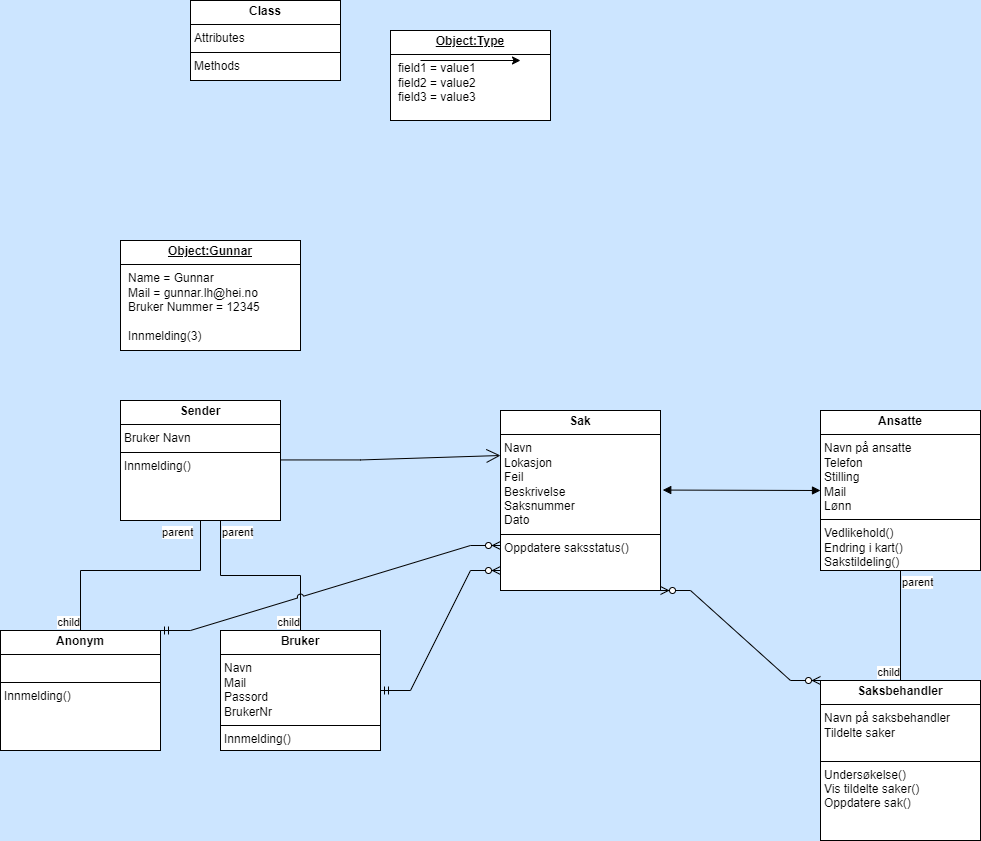

The diagram above was exported from draw.io. Its source (the exported page's mxGraphModel, read from the mxfile embedded in the PNG):
<mxGraphModel dx="2139" dy="1956" grid="1" gridSize="10" guides="1" tooltips="1" connect="1" arrows="1" fold="1" page="1" pageScale="1" pageWidth="850" pageHeight="1100" background="#CCE5FF" math="0" shadow="0">
  <root>
    <mxCell id="0" />
    <mxCell id="1" parent="0" />
    <mxCell id="ISv67wAiZ98y2486Zf-K-17" value="&lt;p style=&quot;margin:0px;margin-top:4px;text-align:center;&quot;&gt;&lt;b&gt;Class&lt;/b&gt;&lt;/p&gt;&lt;hr size=&quot;1&quot; style=&quot;border-style:solid;&quot;&gt;&lt;p style=&quot;margin:0px;margin-left:4px;&quot;&gt;Attributes&lt;/p&gt;&lt;hr size=&quot;1&quot; style=&quot;border-style:solid;&quot;&gt;&lt;p style=&quot;margin:0px;margin-left:4px;&quot;&gt;Methods&lt;/p&gt;" style="verticalAlign=top;align=left;overflow=fill;html=1;whiteSpace=wrap;" vertex="1" parent="1">
      <mxGeometry x="-30" y="-210" width="150" height="80" as="geometry" />
    </mxCell>
    <mxCell id="ISv67wAiZ98y2486Zf-K-18" value="&lt;p style=&quot;margin:0px;margin-top:4px;text-align:center;&quot;&gt;&lt;b&gt;Bruker&lt;/b&gt;&lt;/p&gt;&lt;hr size=&quot;1&quot; style=&quot;border-style:solid;&quot;&gt;&lt;p style=&quot;margin:0px;margin-left:4px;&quot;&gt;&lt;span style=&quot;background-color: initial;&quot;&gt;Navn&lt;/span&gt;&lt;/p&gt;&lt;p style=&quot;margin:0px;margin-left:4px;&quot;&gt;&lt;span style=&quot;background-color: initial;&quot;&gt;Mail&lt;/span&gt;&lt;br&gt;&lt;/p&gt;&lt;p style=&quot;margin:0px;margin-left:4px;&quot;&gt;&lt;span style=&quot;background-color: initial;&quot;&gt;Passord&lt;/span&gt;&lt;/p&gt;&lt;p style=&quot;margin:0px;margin-left:4px;&quot;&gt;BrukerNr&lt;/p&gt;&lt;hr size=&quot;1&quot; style=&quot;border-style:solid;&quot;&gt;&lt;p style=&quot;margin:0px;margin-left:4px;&quot;&gt;Innmelding()&lt;/p&gt;&lt;p style=&quot;margin:0px;margin-left:4px;&quot;&gt;&lt;br&gt;&lt;/p&gt;&lt;p style=&quot;margin:0px;margin-left:4px;&quot;&gt;&lt;br&gt;&lt;/p&gt;" style="verticalAlign=top;align=left;overflow=fill;html=1;whiteSpace=wrap;" vertex="1" parent="1">
      <mxGeometry y="420" width="160" height="120" as="geometry" />
    </mxCell>
    <mxCell id="ISv67wAiZ98y2486Zf-K-19" value="&lt;p style=&quot;margin:0px;margin-top:4px;text-align:center;&quot;&gt;&lt;b&gt;Saksbehandler&lt;/b&gt;&lt;/p&gt;&lt;hr size=&quot;1&quot; style=&quot;border-style:solid;&quot;&gt;&lt;p style=&quot;margin:0px;margin-left:4px;&quot;&gt;Navn på saksbehandler&lt;/p&gt;&lt;p style=&quot;margin:0px;margin-left:4px;&quot;&gt;Tildelte saker&lt;/p&gt;&lt;p style=&quot;margin:0px;margin-left:4px;&quot;&gt;&lt;br&gt;&lt;/p&gt;&lt;hr size=&quot;1&quot; style=&quot;border-style:solid;&quot;&gt;&lt;p style=&quot;margin:0px;margin-left:4px;&quot;&gt;Undersøkelse()&lt;/p&gt;&lt;p style=&quot;margin:0px;margin-left:4px;&quot;&gt;Vis tildelte saker()&lt;/p&gt;&lt;p style=&quot;margin:0px;margin-left:4px;&quot;&gt;Oppdatere sak()&lt;/p&gt;" style="verticalAlign=top;align=left;overflow=fill;html=1;whiteSpace=wrap;" vertex="1" parent="1">
      <mxGeometry x="600" y="470" width="160" height="160" as="geometry" />
    </mxCell>
    <mxCell id="ISv67wAiZ98y2486Zf-K-20" value="&lt;p style=&quot;margin:0px;margin-top:4px;text-align:center;text-decoration:underline;&quot;&gt;&lt;b&gt;Object:Type&lt;/b&gt;&lt;/p&gt;&lt;hr size=&quot;1&quot; style=&quot;border-style:solid;&quot;/&gt;&lt;p style=&quot;margin:0px;margin-left:8px;&quot;&gt;field1 = value1&lt;br/&gt;field2 = value2&lt;br&gt;field3 = value3&lt;/p&gt;" style="verticalAlign=top;align=left;overflow=fill;html=1;whiteSpace=wrap;" vertex="1" parent="1">
      <mxGeometry x="170" y="-180" width="160" height="90" as="geometry" />
    </mxCell>
    <mxCell id="ISv67wAiZ98y2486Zf-K-23" value="&lt;p style=&quot;margin:0px;margin-top:4px;text-align:center;&quot;&gt;&lt;b&gt;Ansatte&lt;/b&gt;&lt;/p&gt;&lt;hr size=&quot;1&quot; style=&quot;border-style:solid;&quot;&gt;&lt;p style=&quot;margin:0px;margin-left:4px;&quot;&gt;Navn på ansatte&lt;/p&gt;&lt;p style=&quot;margin:0px;margin-left:4px;&quot;&gt;Telefon&lt;/p&gt;&lt;p style=&quot;margin:0px;margin-left:4px;&quot;&gt;Stilling&lt;/p&gt;&lt;p style=&quot;margin:0px;margin-left:4px;&quot;&gt;Mail&lt;/p&gt;&lt;p style=&quot;margin:0px;margin-left:4px;&quot;&gt;Lønn&lt;/p&gt;&lt;hr size=&quot;1&quot; style=&quot;border-style:solid;&quot;&gt;&lt;p style=&quot;margin:0px;margin-left:4px;&quot;&gt;Vedlikehold()&lt;/p&gt;&lt;p style=&quot;margin:0px;margin-left:4px;&quot;&gt;Endring i kart()&lt;/p&gt;&lt;p style=&quot;margin:0px;margin-left:4px;&quot;&gt;Sakstildeling()&lt;/p&gt;" style="verticalAlign=top;align=left;overflow=fill;html=1;whiteSpace=wrap;" vertex="1" parent="1">
      <mxGeometry x="600" y="200" width="160" height="160" as="geometry" />
    </mxCell>
    <mxCell id="ISv67wAiZ98y2486Zf-K-24" value="" style="endArrow=none;html=1;edgeStyle=orthogonalEdgeStyle;rounded=0;exitX=0.5;exitY=1;exitDx=0;exitDy=0;entryX=0.5;entryY=0;entryDx=0;entryDy=0;" edge="1" parent="1" source="ISv67wAiZ98y2486Zf-K-23" target="ISv67wAiZ98y2486Zf-K-19">
      <mxGeometry relative="1" as="geometry">
        <mxPoint x="390" y="370" as="sourcePoint" />
        <mxPoint x="550" y="370" as="targetPoint" />
      </mxGeometry>
    </mxCell>
    <mxCell id="ISv67wAiZ98y2486Zf-K-25" value="parent" style="edgeLabel;resizable=0;html=1;align=left;verticalAlign=bottom;" connectable="0" vertex="1" parent="ISv67wAiZ98y2486Zf-K-24">
      <mxGeometry x="-1" relative="1" as="geometry">
        <mxPoint y="20" as="offset" />
      </mxGeometry>
    </mxCell>
    <mxCell id="ISv67wAiZ98y2486Zf-K-26" value="child" style="edgeLabel;resizable=0;html=1;align=right;verticalAlign=bottom;" connectable="0" vertex="1" parent="ISv67wAiZ98y2486Zf-K-24">
      <mxGeometry x="1" relative="1" as="geometry" />
    </mxCell>
    <mxCell id="ISv67wAiZ98y2486Zf-K-27" value="" style="endArrow=block;startArrow=block;endFill=1;startFill=1;html=1;rounded=0;entryX=0;entryY=0.5;entryDx=0;entryDy=0;exitX=1.014;exitY=0.442;exitDx=0;exitDy=0;exitPerimeter=0;" edge="1" parent="1" source="ISv67wAiZ98y2486Zf-K-28" target="ISv67wAiZ98y2486Zf-K-23">
      <mxGeometry width="160" relative="1" as="geometry">
        <mxPoint x="470" y="280" as="sourcePoint" />
        <mxPoint x="490.0000000000002" y="180" as="targetPoint" />
      </mxGeometry>
    </mxCell>
    <mxCell id="ISv67wAiZ98y2486Zf-K-28" value="&lt;p style=&quot;margin:0px;margin-top:4px;text-align:center;&quot;&gt;&lt;b&gt;Sak&lt;/b&gt;&lt;/p&gt;&lt;hr size=&quot;1&quot; style=&quot;border-style:solid;&quot;&gt;&lt;p style=&quot;margin:0px;margin-left:4px;&quot;&gt;Navn&lt;/p&gt;&lt;p style=&quot;margin:0px;margin-left:4px;&quot;&gt;Lokasjon&lt;/p&gt;&lt;p style=&quot;margin:0px;margin-left:4px;&quot;&gt;Feil&lt;/p&gt;&lt;p style=&quot;margin:0px;margin-left:4px;&quot;&gt;Beskrivelse&lt;/p&gt;&lt;p style=&quot;margin:0px;margin-left:4px;&quot;&gt;Saksnummer&lt;/p&gt;&lt;p style=&quot;margin:0px;margin-left:4px;&quot;&gt;Dato&lt;/p&gt;&lt;hr size=&quot;1&quot; style=&quot;border-style:solid;&quot;&gt;&lt;p style=&quot;margin:0px;margin-left:4px;&quot;&gt;&lt;span style=&quot;background-color: initial;&quot;&gt;Oppdatere saksstatus()&lt;/span&gt;&lt;/p&gt;" style="verticalAlign=top;align=left;overflow=fill;html=1;whiteSpace=wrap;" vertex="1" parent="1">
      <mxGeometry x="280" y="200" width="160" height="180" as="geometry" />
    </mxCell>
    <mxCell id="ISv67wAiZ98y2486Zf-K-29" value="" style="edgeStyle=entityRelationEdgeStyle;fontSize=12;html=1;endArrow=ERzeroToMany;endFill=1;startArrow=ERzeroToMany;rounded=0;exitX=1;exitY=1;exitDx=0;exitDy=0;entryX=0;entryY=0;entryDx=0;entryDy=0;" edge="1" parent="1" source="ISv67wAiZ98y2486Zf-K-28" target="ISv67wAiZ98y2486Zf-K-19">
      <mxGeometry width="100" height="100" relative="1" as="geometry">
        <mxPoint x="450.0000000000001" y="278.3000000000002" as="sourcePoint" />
        <mxPoint x="530.64" y="530" as="targetPoint" />
        <Array as="points">
          <mxPoint x="460.64" y="340" />
          <mxPoint x="420.64" y="510" />
          <mxPoint x="510" y="490" />
          <mxPoint x="460.64" y="360" />
          <mxPoint x="460.64" y="330" />
          <mxPoint x="460.64" y="410" />
        </Array>
      </mxGeometry>
    </mxCell>
    <mxCell id="ISv67wAiZ98y2486Zf-K-32" value="" style="edgeStyle=entityRelationEdgeStyle;fontSize=12;html=1;endArrow=ERzeroToMany;startArrow=ERmandOne;rounded=0;verticalAlign=middle;jumpStyle=arc;entryX=0;entryY=0.5;entryDx=0;entryDy=0;exitX=1;exitY=0.5;exitDx=0;exitDy=0;" edge="1" parent="1" source="ISv67wAiZ98y2486Zf-K-18">
      <mxGeometry width="100" height="100" relative="1" as="geometry">
        <mxPoint x="160" y="549.9999999999995" as="sourcePoint" />
        <mxPoint x="280" y="360" as="targetPoint" />
        <Array as="points">
          <mxPoint x="180" y="620" />
          <mxPoint x="260" y="640" />
          <mxPoint x="190" y="570" />
          <mxPoint x="260" y="400" />
          <mxPoint x="260" y="490" />
          <mxPoint x="210" y="330" />
          <mxPoint x="210" y="340" />
          <mxPoint x="250" y="630" />
          <mxPoint x="80" y="630" />
          <mxPoint x="250" y="630" />
          <mxPoint x="328.08" y="630" />
          <mxPoint x="288.08" y="700" />
          <mxPoint x="398.08000000000004" y="670" />
          <mxPoint x="308.08" y="690" />
          <mxPoint x="328.08" y="700" />
          <mxPoint x="308.08" y="710" />
        </Array>
      </mxGeometry>
    </mxCell>
    <mxCell id="ISv67wAiZ98y2486Zf-K-33" value="&lt;p style=&quot;margin:0px;margin-top:4px;text-align:center;text-decoration:underline;&quot;&gt;&lt;b&gt;Object:Gunnar&lt;/b&gt;&lt;/p&gt;&lt;hr size=&quot;1&quot; style=&quot;border-style:solid;&quot;&gt;&lt;p style=&quot;margin:0px;margin-left:8px;&quot;&gt;Name = Gunnar&lt;br&gt;Mail = gunnar.lh@hei.no&lt;br&gt;Bruker Nummer = 12345&lt;/p&gt;&lt;p style=&quot;margin:0px;margin-left:8px;&quot;&gt;&lt;br&gt;&lt;/p&gt;&lt;p style=&quot;margin:0px;margin-left:8px;&quot;&gt;Innmelding(3)&lt;/p&gt;" style="verticalAlign=top;align=left;overflow=fill;html=1;whiteSpace=wrap;" vertex="1" parent="1">
      <mxGeometry x="-100" y="30" width="180" height="110" as="geometry" />
    </mxCell>
    <mxCell id="ISv67wAiZ98y2486Zf-K-35" value="" style="edgeStyle=none;orthogonalLoop=1;jettySize=auto;html=1;rounded=0;" edge="1" parent="1">
      <mxGeometry width="100" relative="1" as="geometry">
        <mxPoint x="200" y="-150" as="sourcePoint" />
        <mxPoint x="300" y="-150" as="targetPoint" />
        <Array as="points" />
      </mxGeometry>
    </mxCell>
    <mxCell id="ISv67wAiZ98y2486Zf-K-40" value="&lt;p style=&quot;margin:0px;margin-top:4px;text-align:center;&quot;&gt;&lt;b style=&quot;background-color: initial;&quot;&gt;Sender&lt;/b&gt;&lt;/p&gt;&lt;hr size=&quot;1&quot; style=&quot;border-style:solid;&quot;&gt;&lt;p style=&quot;margin:0px;margin-left:4px;&quot;&gt;Bruker Navn&lt;/p&gt;&lt;hr size=&quot;1&quot; style=&quot;border-style:solid;&quot;&gt;&lt;p style=&quot;margin:0px;margin-left:4px;&quot;&gt;Innmelding()&lt;/p&gt;&lt;p style=&quot;margin:0px;margin-left:4px;&quot;&gt;&lt;br&gt;&lt;/p&gt;" style="verticalAlign=top;align=left;overflow=fill;html=1;whiteSpace=wrap;" vertex="1" parent="1">
      <mxGeometry x="-100" y="190" width="160" height="120" as="geometry" />
    </mxCell>
    <mxCell id="ISv67wAiZ98y2486Zf-K-41" value="&lt;p style=&quot;margin:0px;margin-top:4px;text-align:center;&quot;&gt;&lt;b&gt;Anonym&lt;/b&gt;&lt;/p&gt;&lt;hr size=&quot;1&quot; style=&quot;border-style:solid;&quot;&gt;&lt;p style=&quot;margin:0px;margin-left:4px;&quot;&gt;&lt;br&gt;&lt;/p&gt;&lt;hr size=&quot;1&quot; style=&quot;border-style:solid;&quot;&gt;&lt;p style=&quot;margin:0px;margin-left:4px;&quot;&gt;Innmelding()&lt;/p&gt;&lt;p style=&quot;margin:0px;margin-left:4px;&quot;&gt;&lt;br&gt;&lt;/p&gt;" style="verticalAlign=top;align=left;overflow=fill;html=1;whiteSpace=wrap;" vertex="1" parent="1">
      <mxGeometry x="-220" y="420" width="160" height="120" as="geometry" />
    </mxCell>
    <mxCell id="ISv67wAiZ98y2486Zf-K-45" value="" style="endArrow=none;html=1;edgeStyle=orthogonalEdgeStyle;rounded=0;exitX=0.5;exitY=1;exitDx=0;exitDy=0;entryX=0.5;entryY=0;entryDx=0;entryDy=0;" edge="1" parent="1" source="ISv67wAiZ98y2486Zf-K-40" target="ISv67wAiZ98y2486Zf-K-41">
      <mxGeometry relative="1" as="geometry">
        <mxPoint x="-190" y="360" as="sourcePoint" />
        <mxPoint x="-30" y="360" as="targetPoint" />
        <Array as="points">
          <mxPoint x="-20" y="360" />
          <mxPoint x="-140" y="360" />
        </Array>
      </mxGeometry>
    </mxCell>
    <mxCell id="ISv67wAiZ98y2486Zf-K-46" value="parent" style="edgeLabel;resizable=0;html=1;align=left;verticalAlign=bottom;" connectable="0" vertex="1" parent="ISv67wAiZ98y2486Zf-K-45">
      <mxGeometry x="-1" relative="1" as="geometry">
        <mxPoint x="-40" y="20" as="offset" />
      </mxGeometry>
    </mxCell>
    <mxCell id="ISv67wAiZ98y2486Zf-K-47" value="child" style="edgeLabel;resizable=0;html=1;align=right;verticalAlign=bottom;" connectable="0" vertex="1" parent="ISv67wAiZ98y2486Zf-K-45">
      <mxGeometry x="1" relative="1" as="geometry" />
    </mxCell>
    <mxCell id="ISv67wAiZ98y2486Zf-K-48" value="" style="endArrow=none;html=1;edgeStyle=orthogonalEdgeStyle;rounded=0;entryX=0.5;entryY=0;entryDx=0;entryDy=0;exitX=0.625;exitY=1;exitDx=0;exitDy=0;exitPerimeter=0;" edge="1" parent="1" source="ISv67wAiZ98y2486Zf-K-40" target="ISv67wAiZ98y2486Zf-K-18">
      <mxGeometry relative="1" as="geometry">
        <mxPoint x="-25" y="370" as="sourcePoint" />
        <mxPoint x="115" y="420" as="targetPoint" />
      </mxGeometry>
    </mxCell>
    <mxCell id="ISv67wAiZ98y2486Zf-K-49" value="parent" style="edgeLabel;resizable=0;html=1;align=left;verticalAlign=bottom;" connectable="0" vertex="1" parent="ISv67wAiZ98y2486Zf-K-48">
      <mxGeometry x="-1" relative="1" as="geometry">
        <mxPoint y="20" as="offset" />
      </mxGeometry>
    </mxCell>
    <mxCell id="ISv67wAiZ98y2486Zf-K-50" value="child" style="edgeLabel;resizable=0;html=1;align=right;verticalAlign=bottom;" connectable="0" vertex="1" parent="ISv67wAiZ98y2486Zf-K-48">
      <mxGeometry x="1" relative="1" as="geometry" />
    </mxCell>
    <mxCell id="ISv67wAiZ98y2486Zf-K-51" value="" style="edgeStyle=entityRelationEdgeStyle;fontSize=12;html=1;endArrow=ERzeroToMany;startArrow=ERmandOne;rounded=0;verticalAlign=middle;jumpStyle=arc;entryX=0;entryY=0.75;entryDx=0;entryDy=0;exitX=1;exitY=0;exitDx=0;exitDy=0;" edge="1" parent="1" source="ISv67wAiZ98y2486Zf-K-41" target="ISv67wAiZ98y2486Zf-K-28">
      <mxGeometry width="100" height="100" relative="1" as="geometry">
        <mxPoint x="80" y="390" as="sourcePoint" />
        <mxPoint x="200" y="270" as="targetPoint" />
        <Array as="points">
          <mxPoint x="100" y="530" />
          <mxPoint x="20" y="190" />
          <mxPoint x="70" y="250" />
          <mxPoint x="180" y="550" />
          <mxPoint x="110" y="480" />
          <mxPoint x="180" y="310" />
          <mxPoint x="180" y="400" />
          <mxPoint x="130" y="240" />
          <mxPoint x="130" y="250" />
          <mxPoint x="170" y="540" />
          <mxPoint y="540" />
          <mxPoint x="170" y="540" />
          <mxPoint x="248.07999999999998" y="540" />
          <mxPoint x="208.07999999999998" y="610" />
          <mxPoint x="318.08000000000004" y="580" />
          <mxPoint x="228.07999999999998" y="600" />
          <mxPoint x="248.07999999999998" y="610" />
          <mxPoint x="228.07999999999998" y="620" />
        </Array>
      </mxGeometry>
    </mxCell>
    <mxCell id="ISv67wAiZ98y2486Zf-K-52" value="" style="endArrow=open;endFill=1;endSize=12;html=1;rounded=0;entryX=0;entryY=0.25;entryDx=0;entryDy=0;" edge="1" parent="1" target="ISv67wAiZ98y2486Zf-K-28">
      <mxGeometry width="160" relative="1" as="geometry">
        <mxPoint x="60" y="249.44" as="sourcePoint" />
        <mxPoint x="220" y="249.44" as="targetPoint" />
        <Array as="points">
          <mxPoint x="140" y="249.44" />
        </Array>
      </mxGeometry>
    </mxCell>
  </root>
</mxGraphModel>